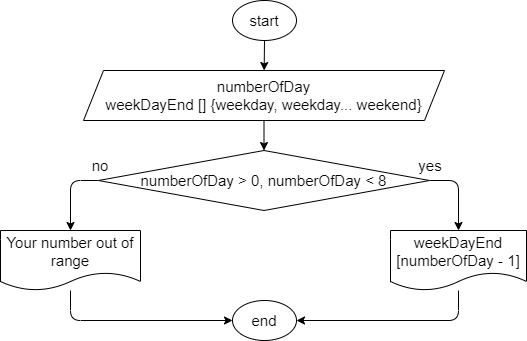

The diagram above was exported from draw.io. Its source (the exported page's mxGraphModel, read from the mxfile embedded in the PNG):
<mxGraphModel dx="991" dy="376" grid="1" gridSize="10" guides="1" tooltips="1" connect="1" arrows="1" fold="1" page="1" pageScale="1" pageWidth="827" pageHeight="1169" math="0" shadow="0">
  <root>
    <mxCell id="0" />
    <mxCell id="1" parent="0" />
    <mxCell id="4" style="edgeStyle=none;html=1;fontSize=15;" edge="1" parent="1" source="2" target="3">
      <mxGeometry relative="1" as="geometry" />
    </mxCell>
    <mxCell id="2" value="&lt;font style=&quot;font-size: 15px&quot;&gt;start&lt;/font&gt;" style="ellipse;whiteSpace=wrap;html=1;" vertex="1" parent="1">
      <mxGeometry x="382" y="10" width="64" height="40" as="geometry" />
    </mxCell>
    <mxCell id="12" style="edgeStyle=none;html=1;fontSize=15;entryX=0.5;entryY=0;entryDx=0;entryDy=0;" edge="1" parent="1" source="3" target="11">
      <mxGeometry relative="1" as="geometry" />
    </mxCell>
    <mxCell id="3" value="numberOfDay&lt;br&gt;weekDayEnd [] {weekday, weekday... weekend}" style="shape=parallelogram;perimeter=parallelogramPerimeter;whiteSpace=wrap;html=1;fixedSize=1;fontSize=15;" vertex="1" parent="1">
      <mxGeometry x="233" y="80" width="361" height="50" as="geometry" />
    </mxCell>
    <mxCell id="8" value="end" style="ellipse;whiteSpace=wrap;html=1;fontSize=15;" vertex="1" parent="1">
      <mxGeometry x="382" y="310" width="64" height="40" as="geometry" />
    </mxCell>
    <mxCell id="18" style="edgeStyle=none;html=1;entryX=1;entryY=0.5;entryDx=0;entryDy=0;fontSize=15;" edge="1" parent="1" source="10" target="8">
      <mxGeometry relative="1" as="geometry">
        <Array as="points">
          <mxPoint x="608" y="330" />
        </Array>
      </mxGeometry>
    </mxCell>
    <mxCell id="10" value="&lt;span&gt;weekDayEnd [numberOfDay - 1]&lt;/span&gt;" style="shape=document;whiteSpace=wrap;html=1;boundedLbl=1;fontSize=15;" vertex="1" parent="1">
      <mxGeometry x="540" y="240" width="136" height="60" as="geometry" />
    </mxCell>
    <mxCell id="14" style="edgeStyle=none;html=1;entryX=0.5;entryY=0;entryDx=0;entryDy=0;fontSize=15;" edge="1" parent="1" source="11" target="13">
      <mxGeometry relative="1" as="geometry">
        <Array as="points">
          <mxPoint x="220" y="190" />
        </Array>
      </mxGeometry>
    </mxCell>
    <mxCell id="15" style="edgeStyle=none;html=1;entryX=0.5;entryY=0;entryDx=0;entryDy=0;fontSize=15;" edge="1" parent="1" source="11" target="10">
      <mxGeometry relative="1" as="geometry">
        <Array as="points">
          <mxPoint x="608" y="190" />
        </Array>
      </mxGeometry>
    </mxCell>
    <mxCell id="11" value="numberOfDay &amp;gt; 0, numberOfDay &amp;lt; 8" style="rhombus;whiteSpace=wrap;html=1;fontSize=15;" vertex="1" parent="1">
      <mxGeometry x="248" y="160" width="331" height="60" as="geometry" />
    </mxCell>
    <mxCell id="19" style="edgeStyle=none;html=1;entryX=0;entryY=0.5;entryDx=0;entryDy=0;fontSize=15;" edge="1" parent="1" source="13" target="8">
      <mxGeometry relative="1" as="geometry">
        <Array as="points">
          <mxPoint x="220" y="330" />
        </Array>
      </mxGeometry>
    </mxCell>
    <mxCell id="13" value="Your number out of range" style="shape=document;whiteSpace=wrap;html=1;boundedLbl=1;fontSize=15;" vertex="1" parent="1">
      <mxGeometry x="150" y="240" width="140" height="60" as="geometry" />
    </mxCell>
    <mxCell id="16" value="no" style="text;html=1;strokeColor=none;fillColor=none;align=center;verticalAlign=middle;whiteSpace=wrap;rounded=0;fontSize=15;" vertex="1" parent="1">
      <mxGeometry x="220" y="160" width="60" height="30" as="geometry" />
    </mxCell>
    <mxCell id="17" value="yes" style="text;html=1;strokeColor=none;fillColor=none;align=center;verticalAlign=middle;whiteSpace=wrap;rounded=0;fontSize=15;" vertex="1" parent="1">
      <mxGeometry x="550" y="160" width="60" height="30" as="geometry" />
    </mxCell>
  </root>
</mxGraphModel>